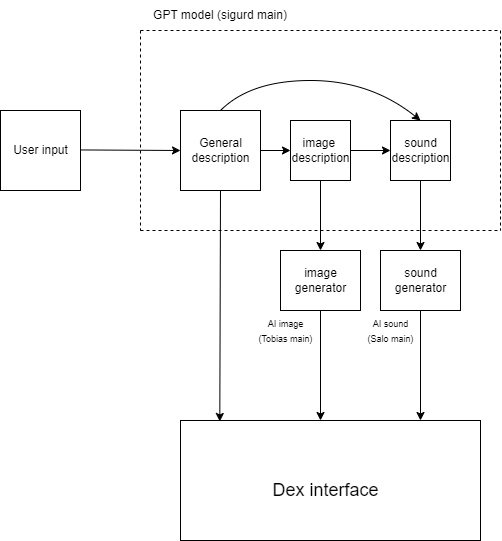

The diagram above was exported from draw.io. Its source (the exported page's mxGraphModel, read from the mxfile embedded in the PNG):
<mxGraphModel dx="1402" dy="771" grid="1" gridSize="10" guides="1" tooltips="1" connect="1" arrows="1" fold="1" page="1" pageScale="1" pageWidth="850" pageHeight="1100" math="0" shadow="0">
  <root>
    <mxCell id="0" />
    <mxCell id="1" parent="0" />
    <mxCell id="KrUhF1K8DrwEvhvdqPnf-1" value="" style="whiteSpace=wrap;html=1;aspect=fixed;" vertex="1" parent="1">
      <mxGeometry x="100" y="320" width="80" height="80" as="geometry" />
    </mxCell>
    <mxCell id="KrUhF1K8DrwEvhvdqPnf-4" value="" style="whiteSpace=wrap;html=1;aspect=fixed;" vertex="1" parent="1">
      <mxGeometry x="280" y="320" width="80" height="80" as="geometry" />
    </mxCell>
    <mxCell id="KrUhF1K8DrwEvhvdqPnf-5" value="" style="whiteSpace=wrap;html=1;aspect=fixed;" vertex="1" parent="1">
      <mxGeometry x="390" y="330" width="60" height="60" as="geometry" />
    </mxCell>
    <mxCell id="KrUhF1K8DrwEvhvdqPnf-6" value="" style="rounded=0;whiteSpace=wrap;html=1;" vertex="1" parent="1">
      <mxGeometry x="490" y="330" width="60" height="60" as="geometry" />
    </mxCell>
    <mxCell id="KrUhF1K8DrwEvhvdqPnf-7" value="" style="endArrow=classic;html=1;rounded=0;exitX=1;exitY=0.6;exitDx=0;exitDy=0;exitPerimeter=0;" edge="1" parent="1">
      <mxGeometry width="50" height="50" relative="1" as="geometry">
        <mxPoint x="180" y="359.44" as="sourcePoint" />
        <mxPoint x="280" y="360" as="targetPoint" />
      </mxGeometry>
    </mxCell>
    <mxCell id="KrUhF1K8DrwEvhvdqPnf-9" value="" style="endArrow=classic;html=1;rounded=0;entryX=0;entryY=0.5;entryDx=0;entryDy=0;exitX=1;exitY=0.5;exitDx=0;exitDy=0;" edge="1" parent="1" source="KrUhF1K8DrwEvhvdqPnf-4" target="KrUhF1K8DrwEvhvdqPnf-5">
      <mxGeometry width="50" height="50" relative="1" as="geometry">
        <mxPoint x="360" y="361.42857142857133" as="sourcePoint" />
        <mxPoint x="270" y="310" as="targetPoint" />
      </mxGeometry>
    </mxCell>
    <mxCell id="KrUhF1K8DrwEvhvdqPnf-11" value="" style="endArrow=classic;html=1;rounded=0;exitX=1;exitY=0.5;exitDx=0;exitDy=0;entryX=0;entryY=0.5;entryDx=0;entryDy=0;" edge="1" parent="1" source="KrUhF1K8DrwEvhvdqPnf-5" target="KrUhF1K8DrwEvhvdqPnf-6">
      <mxGeometry width="50" height="50" relative="1" as="geometry">
        <mxPoint x="440" y="450" as="sourcePoint" />
        <mxPoint x="490" y="400" as="targetPoint" />
      </mxGeometry>
    </mxCell>
    <mxCell id="KrUhF1K8DrwEvhvdqPnf-12" value="" style="curved=1;endArrow=classic;html=1;rounded=0;exitX=0.5;exitY=0;exitDx=0;exitDy=0;entryX=0.5;entryY=0;entryDx=0;entryDy=0;" edge="1" parent="1" source="KrUhF1K8DrwEvhvdqPnf-4" target="KrUhF1K8DrwEvhvdqPnf-6">
      <mxGeometry width="50" height="50" relative="1" as="geometry">
        <mxPoint x="440" y="450" as="sourcePoint" />
        <mxPoint x="490" y="400" as="targetPoint" />
        <Array as="points">
          <mxPoint x="350" y="290" />
          <mxPoint x="470" y="290" />
        </Array>
      </mxGeometry>
    </mxCell>
    <mxCell id="KrUhF1K8DrwEvhvdqPnf-13" value="User input" style="text;html=1;align=center;verticalAlign=middle;resizable=0;points=[];autosize=1;strokeColor=none;fillColor=none;" vertex="1" parent="1">
      <mxGeometry x="100" y="345" width="80" height="30" as="geometry" />
    </mxCell>
    <mxCell id="KrUhF1K8DrwEvhvdqPnf-14" value="General&lt;div&gt;description&lt;/div&gt;" style="text;html=1;align=center;verticalAlign=middle;resizable=0;points=[];autosize=1;strokeColor=none;fillColor=none;" vertex="1" parent="1">
      <mxGeometry x="280" y="340" width="80" height="40" as="geometry" />
    </mxCell>
    <mxCell id="KrUhF1K8DrwEvhvdqPnf-15" value="image&amp;nbsp;&lt;div&gt;description&lt;/div&gt;" style="text;html=1;align=center;verticalAlign=middle;resizable=0;points=[];autosize=1;strokeColor=none;fillColor=none;" vertex="1" parent="1">
      <mxGeometry x="380" y="340" width="80" height="40" as="geometry" />
    </mxCell>
    <mxCell id="KrUhF1K8DrwEvhvdqPnf-16" value="sound&lt;div&gt;description&lt;/div&gt;" style="text;html=1;align=center;verticalAlign=middle;resizable=0;points=[];autosize=1;strokeColor=none;fillColor=none;" vertex="1" parent="1">
      <mxGeometry x="480" y="340" width="80" height="40" as="geometry" />
    </mxCell>
    <mxCell id="KrUhF1K8DrwEvhvdqPnf-17" value="" style="rounded=0;whiteSpace=wrap;html=1;" vertex="1" parent="1">
      <mxGeometry x="280" y="630" width="300" height="120" as="geometry" />
    </mxCell>
    <mxCell id="KrUhF1K8DrwEvhvdqPnf-18" value="" style="endArrow=classic;html=1;rounded=0;exitX=0.5;exitY=1;exitDx=0;exitDy=0;entryX=0.131;entryY=0.008;entryDx=0;entryDy=0;entryPerimeter=0;" edge="1" parent="1" source="KrUhF1K8DrwEvhvdqPnf-4" target="KrUhF1K8DrwEvhvdqPnf-17">
      <mxGeometry width="50" height="50" relative="1" as="geometry">
        <mxPoint x="310" y="450" as="sourcePoint" />
        <mxPoint x="360" y="400" as="targetPoint" />
      </mxGeometry>
    </mxCell>
    <mxCell id="KrUhF1K8DrwEvhvdqPnf-19" value="" style="rounded=0;whiteSpace=wrap;html=1;" vertex="1" parent="1">
      <mxGeometry x="380" y="460" width="80" height="60" as="geometry" />
    </mxCell>
    <mxCell id="KrUhF1K8DrwEvhvdqPnf-20" value="image&lt;div&gt;generator&lt;/div&gt;" style="text;html=1;align=center;verticalAlign=middle;resizable=0;points=[];autosize=1;strokeColor=none;fillColor=none;" vertex="1" parent="1">
      <mxGeometry x="385" y="470" width="70" height="40" as="geometry" />
    </mxCell>
    <mxCell id="KrUhF1K8DrwEvhvdqPnf-21" value="" style="rounded=0;whiteSpace=wrap;html=1;" vertex="1" parent="1">
      <mxGeometry x="480" y="460" width="80" height="60" as="geometry" />
    </mxCell>
    <mxCell id="KrUhF1K8DrwEvhvdqPnf-22" value="sound&lt;div&gt;generator&lt;/div&gt;" style="text;html=1;align=center;verticalAlign=middle;resizable=0;points=[];autosize=1;strokeColor=none;fillColor=none;" vertex="1" parent="1">
      <mxGeometry x="485" y="470" width="70" height="40" as="geometry" />
    </mxCell>
    <mxCell id="KrUhF1K8DrwEvhvdqPnf-23" value="" style="endArrow=classic;html=1;rounded=0;exitX=0.5;exitY=1;exitDx=0;exitDy=0;entryX=0.5;entryY=0;entryDx=0;entryDy=0;" edge="1" parent="1" source="KrUhF1K8DrwEvhvdqPnf-5" target="KrUhF1K8DrwEvhvdqPnf-19">
      <mxGeometry width="50" height="50" relative="1" as="geometry">
        <mxPoint x="460" y="560" as="sourcePoint" />
        <mxPoint x="510" y="510" as="targetPoint" />
      </mxGeometry>
    </mxCell>
    <mxCell id="KrUhF1K8DrwEvhvdqPnf-24" value="" style="endArrow=classic;html=1;rounded=0;exitX=0.5;exitY=1;exitDx=0;exitDy=0;" edge="1" parent="1" source="KrUhF1K8DrwEvhvdqPnf-21">
      <mxGeometry width="50" height="50" relative="1" as="geometry">
        <mxPoint x="460" y="560" as="sourcePoint" />
        <mxPoint x="520" y="630" as="targetPoint" />
      </mxGeometry>
    </mxCell>
    <mxCell id="KrUhF1K8DrwEvhvdqPnf-25" value="" style="endArrow=classic;html=1;rounded=0;exitX=0.5;exitY=1;exitDx=0;exitDy=0;entryX=0.5;entryY=0;entryDx=0;entryDy=0;" edge="1" parent="1" source="KrUhF1K8DrwEvhvdqPnf-6" target="KrUhF1K8DrwEvhvdqPnf-21">
      <mxGeometry width="50" height="50" relative="1" as="geometry">
        <mxPoint x="460" y="560" as="sourcePoint" />
        <mxPoint x="510" y="510" as="targetPoint" />
      </mxGeometry>
    </mxCell>
    <mxCell id="KrUhF1K8DrwEvhvdqPnf-26" value="" style="endArrow=classic;html=1;rounded=0;exitX=0.5;exitY=1;exitDx=0;exitDy=0;" edge="1" parent="1" source="KrUhF1K8DrwEvhvdqPnf-19">
      <mxGeometry width="50" height="50" relative="1" as="geometry">
        <mxPoint x="460" y="560" as="sourcePoint" />
        <mxPoint x="420" y="630" as="targetPoint" />
      </mxGeometry>
    </mxCell>
    <mxCell id="KrUhF1K8DrwEvhvdqPnf-27" value="&lt;font style=&quot;font-size: 18px;&quot;&gt;Dex interface&lt;/font&gt;" style="text;html=1;align=center;verticalAlign=middle;resizable=0;points=[];autosize=1;strokeColor=none;fillColor=none;" vertex="1" parent="1">
      <mxGeometry x="360" y="680" width="130" height="40" as="geometry" />
    </mxCell>
    <mxCell id="KrUhF1K8DrwEvhvdqPnf-28" value="" style="endArrow=none;dashed=1;html=1;rounded=0;" edge="1" parent="1">
      <mxGeometry width="50" height="50" relative="1" as="geometry">
        <mxPoint x="240" y="440" as="sourcePoint" />
        <mxPoint x="600" y="440" as="targetPoint" />
      </mxGeometry>
    </mxCell>
    <mxCell id="KrUhF1K8DrwEvhvdqPnf-29" value="" style="endArrow=none;dashed=1;html=1;rounded=0;" edge="1" parent="1">
      <mxGeometry width="50" height="50" relative="1" as="geometry">
        <mxPoint x="240" y="240" as="sourcePoint" />
        <mxPoint x="600" y="240" as="targetPoint" />
      </mxGeometry>
    </mxCell>
    <mxCell id="KrUhF1K8DrwEvhvdqPnf-30" value="" style="endArrow=none;dashed=1;html=1;rounded=0;" edge="1" parent="1">
      <mxGeometry width="50" height="50" relative="1" as="geometry">
        <mxPoint x="240" y="240" as="sourcePoint" />
        <mxPoint x="240" y="440" as="targetPoint" />
      </mxGeometry>
    </mxCell>
    <mxCell id="KrUhF1K8DrwEvhvdqPnf-31" value="" style="endArrow=none;dashed=1;html=1;rounded=0;" edge="1" parent="1">
      <mxGeometry width="50" height="50" relative="1" as="geometry">
        <mxPoint x="600" y="240" as="sourcePoint" />
        <mxPoint x="600" y="440" as="targetPoint" />
      </mxGeometry>
    </mxCell>
    <mxCell id="KrUhF1K8DrwEvhvdqPnf-32" value="GPT model (sigurd main)" style="text;html=1;align=center;verticalAlign=middle;whiteSpace=wrap;rounded=0;" vertex="1" parent="1">
      <mxGeometry x="240" y="210" width="160" height="30" as="geometry" />
    </mxCell>
    <mxCell id="KrUhF1K8DrwEvhvdqPnf-33" value="&lt;font style=&quot;font-size: 9px;&quot;&gt;AI image&lt;/font&gt;&lt;div&gt;&lt;font style=&quot;font-size: 9px;&quot;&gt;(Tobias main)&lt;/font&gt;&lt;/div&gt;" style="text;html=1;align=center;verticalAlign=middle;resizable=0;points=[];autosize=1;strokeColor=none;fillColor=none;" vertex="1" parent="1">
      <mxGeometry x="345" y="520" width="80" height="40" as="geometry" />
    </mxCell>
    <mxCell id="KrUhF1K8DrwEvhvdqPnf-34" value="&lt;font style=&quot;font-size: 9px;&quot;&gt;AI sound&lt;/font&gt;&lt;div&gt;&lt;font style=&quot;font-size: 9px;&quot;&gt;(Salo main)&lt;/font&gt;&lt;/div&gt;" style="text;html=1;align=center;verticalAlign=middle;resizable=0;points=[];autosize=1;strokeColor=none;fillColor=none;" vertex="1" parent="1">
      <mxGeometry x="455" y="520" width="70" height="40" as="geometry" />
    </mxCell>
  </root>
</mxGraphModel>